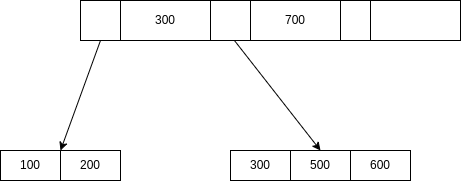

The diagram above was exported from draw.io. Its source (the exported page's mxGraphModel, read from the mxfile embedded in the PNG):
<mxGraphModel dx="834" dy="523" grid="1" gridSize="10" guides="1" tooltips="1" connect="1" arrows="1" fold="1" page="1" pageScale="1" pageWidth="827" pageHeight="1169" math="0" shadow="0">
  <root>
    <mxCell id="0" />
    <mxCell id="1" parent="0" />
    <mxCell id="2XGqimvoz8RDgw7Kc3ZW-1" value="" style="rounded=0;whiteSpace=wrap;html=1;fillColor=none;" vertex="1" parent="1">
      <mxGeometry x="180" y="210" width="380" height="40" as="geometry" />
    </mxCell>
    <mxCell id="2XGqimvoz8RDgw7Kc3ZW-2" value="" style="rounded=0;whiteSpace=wrap;html=1;fillColor=none;" vertex="1" parent="1">
      <mxGeometry x="180" y="210" width="40" height="40" as="geometry" />
    </mxCell>
    <mxCell id="2XGqimvoz8RDgw7Kc3ZW-3" value="300" style="rounded=0;whiteSpace=wrap;html=1;fillColor=none;" vertex="1" parent="1">
      <mxGeometry x="220" y="210" width="90" height="40" as="geometry" />
    </mxCell>
    <mxCell id="2XGqimvoz8RDgw7Kc3ZW-4" value="700" style="rounded=0;whiteSpace=wrap;html=1;fillColor=none;" vertex="1" parent="1">
      <mxGeometry x="350" y="210" width="90" height="40" as="geometry" />
    </mxCell>
    <mxCell id="2XGqimvoz8RDgw7Kc3ZW-5" value="" style="rounded=0;whiteSpace=wrap;html=1;fillColor=none;" vertex="1" parent="1">
      <mxGeometry x="470" y="210" width="90" height="40" as="geometry" />
    </mxCell>
    <mxCell id="2XGqimvoz8RDgw7Kc3ZW-6" value="100" style="rounded=0;whiteSpace=wrap;html=1;fillColor=none;" vertex="1" parent="1">
      <mxGeometry x="100" y="360" width="60" height="30" as="geometry" />
    </mxCell>
    <mxCell id="2XGqimvoz8RDgw7Kc3ZW-7" value="200" style="rounded=0;whiteSpace=wrap;html=1;fillColor=none;" vertex="1" parent="1">
      <mxGeometry x="160" y="360" width="60" height="30" as="geometry" />
    </mxCell>
    <mxCell id="2XGqimvoz8RDgw7Kc3ZW-8" value="300" style="rounded=0;whiteSpace=wrap;html=1;fillColor=none;" vertex="1" parent="1">
      <mxGeometry x="330" y="360" width="60" height="30" as="geometry" />
    </mxCell>
    <mxCell id="2XGqimvoz8RDgw7Kc3ZW-9" value="500" style="rounded=0;whiteSpace=wrap;html=1;fillColor=none;" vertex="1" parent="1">
      <mxGeometry x="390" y="360" width="60" height="30" as="geometry" />
    </mxCell>
    <mxCell id="2XGqimvoz8RDgw7Kc3ZW-10" value="600" style="rounded=0;whiteSpace=wrap;html=1;fillColor=none;" vertex="1" parent="1">
      <mxGeometry x="450" y="360" width="60" height="30" as="geometry" />
    </mxCell>
    <mxCell id="2XGqimvoz8RDgw7Kc3ZW-11" value="" style="endArrow=classic;html=1;rounded=0;exitX=0.5;exitY=1;exitDx=0;exitDy=0;entryX=1;entryY=0;entryDx=0;entryDy=0;" edge="1" parent="1" source="2XGqimvoz8RDgw7Kc3ZW-2" target="2XGqimvoz8RDgw7Kc3ZW-6">
      <mxGeometry width="50" height="50" relative="1" as="geometry">
        <mxPoint x="370" y="390" as="sourcePoint" />
        <mxPoint x="420" y="340" as="targetPoint" />
      </mxGeometry>
    </mxCell>
    <mxCell id="2XGqimvoz8RDgw7Kc3ZW-12" value="" style="endArrow=classic;html=1;rounded=0;exitX=0.405;exitY=0.999;exitDx=0;exitDy=0;exitPerimeter=0;entryX=0.5;entryY=0;entryDx=0;entryDy=0;" edge="1" parent="1" source="2XGqimvoz8RDgw7Kc3ZW-1" target="2XGqimvoz8RDgw7Kc3ZW-9">
      <mxGeometry width="50" height="50" relative="1" as="geometry">
        <mxPoint x="290" y="340" as="sourcePoint" />
        <mxPoint x="340" y="290" as="targetPoint" />
      </mxGeometry>
    </mxCell>
  </root>
</mxGraphModel>